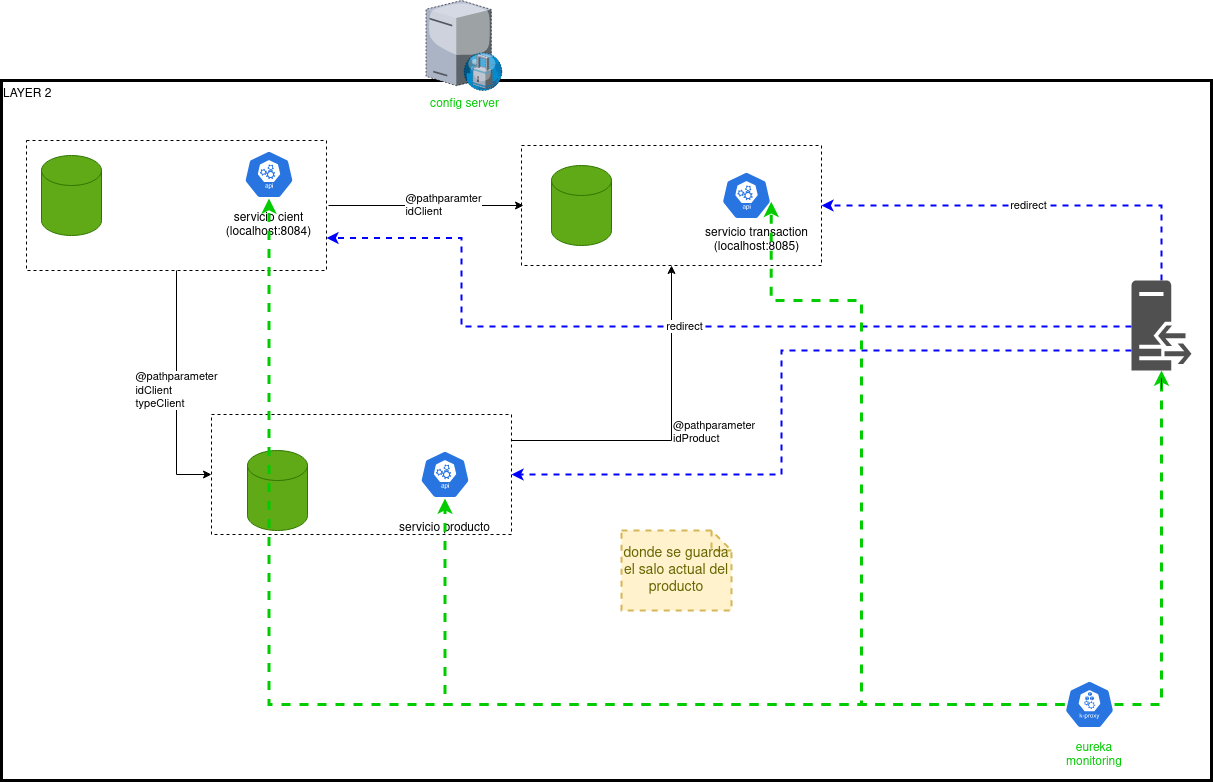

The diagram above was exported from draw.io. Its source (the exported page's mxGraphModel, read from the mxfile embedded in the PNG):
<mxGraphModel dx="2229" dy="807" grid="1" gridSize="10" guides="1" tooltips="1" connect="1" arrows="1" fold="1" page="1" pageScale="1" pageWidth="827" pageHeight="1169" math="0" shadow="0">
  <root>
    <mxCell id="0" />
    <mxCell id="1" parent="0" />
    <mxCell id="75G02exLJtbU4RZTo0-g-1" value="LAYER 2" style="rounded=0;whiteSpace=wrap;html=1;align=left;verticalAlign=top;strokeWidth=3;" parent="1" vertex="1">
      <mxGeometry x="-30" y="140" width="1210" height="700" as="geometry" />
    </mxCell>
    <mxCell id="PU20r7Agb8BY0s-1IFUT-20" value="" style="rounded=0;whiteSpace=wrap;html=1;dashed=1;fillStyle=auto;fontColor=#000000;fillColor=none;gradientColor=default;" parent="1" vertex="1">
      <mxGeometry x="490" y="205" width="300" height="120" as="geometry" />
    </mxCell>
    <mxCell id="PU20r7Agb8BY0s-1IFUT-24" value="&lt;div&gt;@pathparameter&lt;/div&gt;&lt;div&gt;idProduct&lt;br&gt;&lt;/div&gt;" style="edgeStyle=orthogonalEdgeStyle;rounded=0;orthogonalLoop=1;jettySize=auto;html=1;entryX=0.5;entryY=1;entryDx=0;entryDy=0;fontColor=#000000;align=left;fillColor=#d80073;strokeColor=#000000;strokeWidth=1;" parent="1" source="PU20r7Agb8BY0s-1IFUT-18" target="PU20r7Agb8BY0s-1IFUT-20" edge="1">
      <mxGeometry relative="1" as="geometry">
        <Array as="points">
          <mxPoint x="640" y="500" />
        </Array>
      </mxGeometry>
    </mxCell>
    <mxCell id="PU20r7Agb8BY0s-1IFUT-18" value="" style="rounded=0;whiteSpace=wrap;html=1;dashed=1;fillStyle=auto;fontColor=#000000;fillColor=none;gradientColor=default;" parent="1" vertex="1">
      <mxGeometry x="180" y="474" width="300" height="120" as="geometry" />
    </mxCell>
    <mxCell id="PU20r7Agb8BY0s-1IFUT-19" value="&lt;div align=&quot;justify&quot;&gt;@pathparameter&lt;br&gt;&lt;/div&gt;&lt;div align=&quot;justify&quot;&gt;idClient&lt;/div&gt;&lt;div align=&quot;justify&quot;&gt;typeClient&lt;br&gt;&lt;/div&gt;" style="edgeStyle=orthogonalEdgeStyle;rounded=0;orthogonalLoop=1;jettySize=auto;html=1;entryX=0;entryY=0.5;entryDx=0;entryDy=0;fontColor=#000000;align=center;" parent="1" source="PU20r7Agb8BY0s-1IFUT-15" target="PU20r7Agb8BY0s-1IFUT-18" edge="1">
      <mxGeometry relative="1" as="geometry" />
    </mxCell>
    <mxCell id="PU20r7Agb8BY0s-1IFUT-23" value="&lt;div align=&quot;justify&quot;&gt;@pathparamter&lt;/div&gt;&lt;div align=&quot;justify&quot;&gt;idClient&lt;br&gt;&lt;/div&gt;" style="edgeStyle=orthogonalEdgeStyle;rounded=0;orthogonalLoop=1;jettySize=auto;html=1;fontColor=#000000;" parent="1" edge="1">
      <mxGeometry x="0.1795" relative="1" as="geometry">
        <mxPoint x="297" y="265" as="sourcePoint" />
        <mxPoint x="492" y="265" as="targetPoint" />
        <mxPoint as="offset" />
      </mxGeometry>
    </mxCell>
    <mxCell id="PU20r7Agb8BY0s-1IFUT-15" value="" style="rounded=0;whiteSpace=wrap;html=1;dashed=1;fillStyle=auto;fontColor=#000000;fillColor=none;gradientColor=default;" parent="1" vertex="1">
      <mxGeometry x="-5" y="200" width="300" height="130" as="geometry" />
    </mxCell>
    <mxCell id="JCECUrcnxlYKik0-tQD3-11" value="" style="sketch=0;html=1;dashed=0;whitespace=wrap;fillColor=#2875E2;strokeColor=#ffffff;points=[[0.005,0.63,0],[0.1,0.2,0],[0.9,0.2,0],[0.5,0,0],[0.995,0.63,0],[0.72,0.99,0],[0.5,1,0],[0.28,0.99,0]];shape=mxgraph.kubernetes.icon;prIcon=api;verticalAlign=bottom;" parent="1" vertex="1">
      <mxGeometry x="212.5" y="210" width="50" height="48" as="geometry" />
    </mxCell>
    <mxCell id="JCECUrcnxlYKik0-tQD3-12" value="" style="sketch=0;html=1;dashed=0;whitespace=wrap;fillColor=#2875E2;strokeColor=#ffffff;points=[[0.005,0.63,0],[0.1,0.2,0],[0.9,0.2,0],[0.5,0,0],[0.995,0.63,0],[0.72,0.99,0],[0.5,1,0],[0.28,0.99,0]];shape=mxgraph.kubernetes.icon;prIcon=api" parent="1" vertex="1">
      <mxGeometry x="388.5" y="510" width="50" height="48" as="geometry" />
    </mxCell>
    <mxCell id="JCECUrcnxlYKik0-tQD3-16" value="&lt;div&gt;servicio cient&lt;/div&gt;&lt;div&gt;(localhost:8084)&lt;br&gt;&lt;/div&gt;" style="text;html=1;strokeColor=none;fillColor=none;align=center;verticalAlign=middle;whiteSpace=wrap;rounded=0;" parent="1" vertex="1">
      <mxGeometry x="180" y="270" width="115" height="30" as="geometry" />
    </mxCell>
    <mxCell id="JCECUrcnxlYKik0-tQD3-17" value="servicio producto" style="text;html=1;strokeColor=none;fillColor=none;align=center;verticalAlign=middle;whiteSpace=wrap;rounded=0;" parent="1" vertex="1">
      <mxGeometry x="356" y="573" width="115" height="30" as="geometry" />
    </mxCell>
    <mxCell id="PU20r7Agb8BY0s-1IFUT-11" value="" style="shape=cylinder3;whiteSpace=wrap;html=1;boundedLbl=1;backgroundOutline=1;size=15;fillColor=#60a917;strokeColor=#2D7600;fontColor=#ffffff;" parent="1" vertex="1">
      <mxGeometry x="10" y="215" width="60" height="80" as="geometry" />
    </mxCell>
    <mxCell id="PU20r7Agb8BY0s-1IFUT-12" value="" style="shape=cylinder3;whiteSpace=wrap;html=1;boundedLbl=1;backgroundOutline=1;size=15;fillColor=#60a917;strokeColor=#2D7600;fontColor=#ffffff;" parent="1" vertex="1">
      <mxGeometry x="216" y="510" width="60" height="80" as="geometry" />
    </mxCell>
    <mxCell id="PU20r7Agb8BY0s-1IFUT-13" value="" style="shape=cylinder3;whiteSpace=wrap;html=1;boundedLbl=1;backgroundOutline=1;size=15;fillColor=#60a917;strokeColor=#2D7600;fontColor=#ffffff;" parent="1" vertex="1">
      <mxGeometry x="520" y="225" width="60" height="80" as="geometry" />
    </mxCell>
    <mxCell id="PU20r7Agb8BY0s-1IFUT-21" value="" style="sketch=0;html=1;dashed=0;whitespace=wrap;fillColor=#2875E2;strokeColor=#ffffff;points=[[0.005,0.63,0],[0.1,0.2,0],[0.9,0.2,0],[0.5,0,0],[0.995,0.63,0],[0.72,0.99,0],[0.5,1,0],[0.28,0.99,0]];shape=mxgraph.kubernetes.icon;prIcon=api" parent="1" vertex="1">
      <mxGeometry x="690" y="231" width="50" height="48" as="geometry" />
    </mxCell>
    <mxCell id="PU20r7Agb8BY0s-1IFUT-22" value="servicio transaction (localhost:8085)" style="text;html=1;strokeColor=none;fillColor=none;align=center;verticalAlign=middle;whiteSpace=wrap;rounded=0;" parent="1" vertex="1">
      <mxGeometry x="667.5" y="285" width="115" height="30" as="geometry" />
    </mxCell>
    <mxCell id="PU20r7Agb8BY0s-1IFUT-27" value="donde se guarda el salo actual del producto" style="shape=note;strokeWidth=2;fontSize=14;size=20;whiteSpace=wrap;html=1;fillColor=#fff2cc;strokeColor=#d6b656;fontColor=#666600;dashed=1;fillStyle=auto;" parent="1" vertex="1">
      <mxGeometry x="590" y="590" width="110.00000000000001" height="80" as="geometry" />
    </mxCell>
    <mxCell id="uktvid8TpzpDwXwQo6hA-2" value="&lt;div&gt;redirect&lt;/div&gt;" style="edgeStyle=orthogonalEdgeStyle;rounded=0;orthogonalLoop=1;jettySize=auto;html=1;entryX=1;entryY=0.5;entryDx=0;entryDy=0;fontColor=#000000;dashed=1;fillColor=#d80073;strokeColor=#0000FF;strokeWidth=2;" parent="1" source="ooVn23ENvE-Gz7jwMBvX-3" target="PU20r7Agb8BY0s-1IFUT-20" edge="1">
      <mxGeometry relative="1" as="geometry">
        <mxPoint x="1058.066666666667" y="340" as="sourcePoint" />
        <Array as="points">
          <mxPoint x="1130" y="265" />
        </Array>
      </mxGeometry>
    </mxCell>
    <mxCell id="uktvid8TpzpDwXwQo6hA-3" value="redirect" style="edgeStyle=orthogonalEdgeStyle;rounded=0;orthogonalLoop=1;jettySize=auto;html=1;entryX=1;entryY=0.75;entryDx=0;entryDy=0;fontColor=#000000;fillColor=#d80073;strokeColor=#0000FF;dashed=1;strokeWidth=2;" parent="1" source="ooVn23ENvE-Gz7jwMBvX-3" target="PU20r7Agb8BY0s-1IFUT-15" edge="1">
      <mxGeometry relative="1" as="geometry">
        <mxPoint x="1020" y="386.0666666666666" as="sourcePoint" />
        <Array as="points">
          <mxPoint x="430" y="386" />
          <mxPoint x="430" y="298" />
        </Array>
      </mxGeometry>
    </mxCell>
    <mxCell id="uktvid8TpzpDwXwQo6hA-4" style="edgeStyle=orthogonalEdgeStyle;rounded=0;orthogonalLoop=1;jettySize=auto;html=1;entryX=1;entryY=0.5;entryDx=0;entryDy=0;fontColor=#00CC00;fillColor=#d80073;strokeColor=#0000FF;dashed=1;strokeWidth=2;" parent="1" source="ooVn23ENvE-Gz7jwMBvX-3" target="PU20r7Agb8BY0s-1IFUT-18" edge="1">
      <mxGeometry relative="1" as="geometry">
        <mxPoint x="1020" y="410.0666666666666" as="sourcePoint" />
        <Array as="points">
          <mxPoint x="750" y="410" />
          <mxPoint x="750" y="534" />
        </Array>
      </mxGeometry>
    </mxCell>
    <mxCell id="uktvid8TpzpDwXwQo6hA-10" style="edgeStyle=orthogonalEdgeStyle;rounded=0;orthogonalLoop=1;jettySize=auto;html=1;fontColor=#00CC00;strokeColor=#00CC00;dashed=1;strokeWidth=3;" parent="1" source="uktvid8TpzpDwXwQo6hA-6" target="ooVn23ENvE-Gz7jwMBvX-3" edge="1">
      <mxGeometry relative="1" as="geometry">
        <mxPoint x="1058" y="412" as="targetPoint" />
      </mxGeometry>
    </mxCell>
    <mxCell id="uktvid8TpzpDwXwQo6hA-11" style="edgeStyle=orthogonalEdgeStyle;rounded=0;orthogonalLoop=1;jettySize=auto;html=1;entryX=0.995;entryY=0.63;entryDx=0;entryDy=0;fontColor=#00CC00;strokeColor=#00CC00;dashed=1;strokeWidth=3;entryPerimeter=0;" parent="1" source="uktvid8TpzpDwXwQo6hA-6" target="PU20r7Agb8BY0s-1IFUT-21" edge="1">
      <mxGeometry relative="1" as="geometry">
        <Array as="points">
          <mxPoint x="830" y="764" />
          <mxPoint x="830" y="360" />
          <mxPoint x="740" y="360" />
        </Array>
      </mxGeometry>
    </mxCell>
    <mxCell id="uktvid8TpzpDwXwQo6hA-12" style="edgeStyle=orthogonalEdgeStyle;rounded=0;orthogonalLoop=1;jettySize=auto;html=1;dashed=1;strokeColor=#00CC00;fontColor=#00CC00;strokeWidth=3;entryX=0.5;entryY=1;entryDx=0;entryDy=0;entryPerimeter=0;" parent="1" source="uktvid8TpzpDwXwQo6hA-6" target="JCECUrcnxlYKik0-tQD3-12" edge="1">
      <mxGeometry relative="1" as="geometry" />
    </mxCell>
    <mxCell id="uktvid8TpzpDwXwQo6hA-13" style="edgeStyle=orthogonalEdgeStyle;rounded=0;orthogonalLoop=1;jettySize=auto;html=1;entryX=0.5;entryY=1;entryDx=0;entryDy=0;dashed=1;strokeColor=#00CC00;fontColor=#00CC00;strokeWidth=3;entryPerimeter=0;" parent="1" source="uktvid8TpzpDwXwQo6hA-6" target="JCECUrcnxlYKik0-tQD3-11" edge="1">
      <mxGeometry relative="1" as="geometry" />
    </mxCell>
    <mxCell id="uktvid8TpzpDwXwQo6hA-6" value="" style="sketch=0;html=1;dashed=0;whitespace=wrap;fillColor=#2875E2;strokeColor=#ffffff;points=[[0.005,0.63,0],[0.1,0.2,0],[0.9,0.2,0],[0.5,0,0],[0.995,0.63,0],[0.72,0.99,0],[0.5,1,0],[0.28,0.99,0]];shape=mxgraph.kubernetes.icon;prIcon=k_proxy;fillStyle=auto;fontColor=#00CC00;" parent="1" vertex="1">
      <mxGeometry x="1033" y="740" width="50" height="48" as="geometry" />
    </mxCell>
    <mxCell id="uktvid8TpzpDwXwQo6hA-8" value="config server " style="verticalLabelPosition=bottom;sketch=0;aspect=fixed;html=1;verticalAlign=top;strokeColor=none;align=center;outlineConnect=0;shape=mxgraph.citrix.proxy_server;dashed=1;fillStyle=auto;fontColor=#00CC00;fillColor=none;gradientColor=default;" parent="1" vertex="1">
      <mxGeometry x="394.5" y="60" width="76.5" height="90" as="geometry" />
    </mxCell>
    <mxCell id="uktvid8TpzpDwXwQo6hA-9" value="eureka monitoring" style="text;html=1;strokeColor=none;fillColor=none;align=center;verticalAlign=middle;whiteSpace=wrap;rounded=0;dashed=1;fillStyle=auto;fontColor=#00CC00;" parent="1" vertex="1">
      <mxGeometry x="1033" y="800" width="60" height="30" as="geometry" />
    </mxCell>
    <mxCell id="ooVn23ENvE-Gz7jwMBvX-3" value="|" style="sketch=0;pointerEvents=1;shadow=0;dashed=0;html=1;strokeColor=none;fillColor=#505050;labelPosition=center;verticalLabelPosition=bottom;verticalAlign=top;outlineConnect=0;align=center;shape=mxgraph.office.servers.reverse_proxy;fillStyle=auto;strokeWidth=3;fontColor=#000000;" parent="1" vertex="1">
      <mxGeometry x="1100" y="340" width="60" height="90" as="geometry" />
    </mxCell>
  </root>
</mxGraphModel>